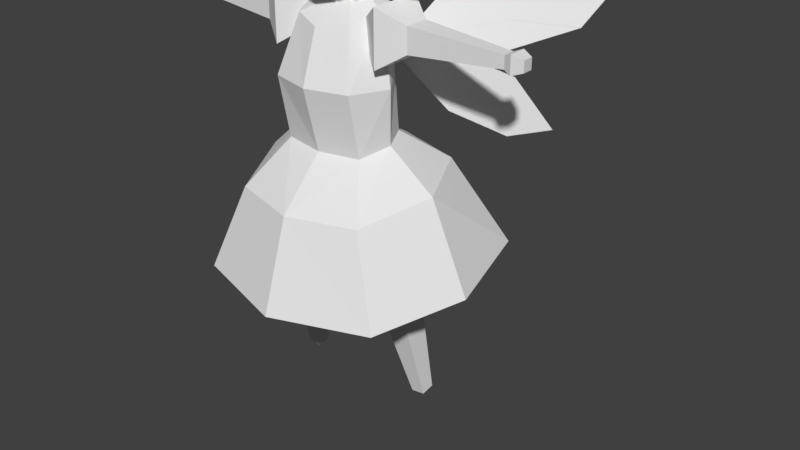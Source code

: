 # Source: fairy.blend  (saved by Blender 2.78.0; exported with 4.5.12 LTS)
import bpy
from mathutils import Matrix  # noqa: F401  (used for matrix-valued properties, if any)

bpy.ops.wm.read_factory_settings(use_empty=True)
scene = bpy.context.scene
scene.name = 'Scene'

# ---- collections
col_collection_1 = bpy.data.collections.new('Collection 1'); scene.collection.children.link(col_collection_1)

# ---- materials (node trees are filled in below, after node groups)
mat_fairy = bpy.data.materials.new('fairy')
mat_fairy.alpha_threshold = 0.0
mat_fairy.use_transparent_shadow = False
mat_fairy.roughness = 0.5
mat_fairy.line_color = (0.0, 0.0, 0.0, 1.0)

# ---- material node trees

# ---- world
world_world = bpy.data.worlds.new('World'); scene.world = world_world
world_world.color = (0.05088, 0.05088, 0.05088)
world_world.use_sun_shadow = False
world_world.sun_shadow_jitter_overblur = 0.0
world_world.cycles.sampling_method = 'MANUAL'

# ---- meshes
me_cube = bpy.data.meshes.new('Cube')
me_cube.from_pydata([(0.2299, 0.1244, 0.9842), (0.0, 0.167, 0.9885), (0.0, 0.6771, 0.3313), (0.0, 0.4647, 0.8087), (0.6278, 0.5535, 0.3203), (0.381, 0.3618, 0.7983), (0.7656, -0.006186, 0.2675), (0.5388, 0.009572, 0.7494), (0.5526, -0.4722, 0.1906), (0.381, -0.368, 0.6691), (0.0, -0.6323, 0.1647), (0.0, -0.4709, 0.6587), (0.2952, -0.01676, 0.9622), (0.2299, -0.1728, 0.9218), (0.0, -0.2154, 0.9175), (0.2301, 0.09779, 1.29), (0.0, 0.1592, 1.29), (0.3238, -0.04715, 1.267), (0.2301, -0.2424, 1.267), (0.0, -0.3038, 1.267), (0.158, 0.1519, 1.615), (0.0, 0.2084, 1.622), (0.2334, -1.043e-08, 1.601), (0.158, -0.1496, 1.575), (0.0, -0.2077, 1.545), (0.1275, 0.04552, 1.651), (0.0, 0.04836, 1.684), (0.0, -0.07631, 1.543), (0.0, -0.03521, 1.806), (0.0, 0.1475, 1.575), (0.0, 0.07556, 1.818), (0.1055, -0.02029, 1.578), (0.06841, -0.03521, 1.806), (0.1055, 0.08754, 1.597), (0.06841, 0.07556, 1.818), (0.0, -0.04046, 2.456), (0.1475, 0.06585, 2.419), (0.2117, 0.1772, 2.309), (0.2357, 0.1945, 2.119), (0.2066, 0.1342, 1.933), (0.1242, 0.07181, 1.81), (0.1915, -0.04046, 2.419), (0.2926, -0.04046, 2.309), (0.3237, -0.04046, 2.119), (0.2876, -0.04046, 1.915), (0.1717, -0.04046, 1.794), (0.1475, -0.1468, 2.419), (0.2117, -0.2357, 2.309), (0.2357, -0.2531, 2.119), (0.2066, -0.236, 1.915), (0.125, -0.1781, 1.769), (0.0, -0.1908, 2.419), (0.0, -0.3166, 2.309), (0.0, -0.3412, 2.119), (0.0, -0.317, 1.915), (0.0, -0.229, 1.746), (0.0, 0.1099, 2.419), (0.0, 0.258, 2.309), (0.0, 0.2826, 2.119), (0.0, 0.2152, 1.933), (0.0, 0.1159, 1.81), (0.0, -0.04916, 1.763), (0.0, -0.04285, 2.493), (0.1656, 0.1113, 2.453), (0.2293, 0.2282, 2.316), (0.2448, 0.2592, 2.103), (0.2734, 0.2254, 1.911), (0.2294, -0.04285, 2.453), (0.3306, -0.04433, 2.316), (0.3822, 0.01045, 2.109), (0.3614, -0.04285, 1.897), (0.1656, -0.197, 2.453), (0.2293, -0.2888, 2.316), (0.259, -0.2869, 2.13), (0.0, -0.2608, 2.453), (0.0, -0.3901, 2.316), (0.0, -0.4101, 2.13), (0.0, 0.1751, 2.453), (0.0, 0.3295, 2.316), (0.0, 0.3549, 2.103), (0.0, 0.3134, 1.901), (0.2064, 0.1006, 1.929), (0.3049, -0.04626, 2.085), (0.2746, -0.04626, 1.914), (0.2309, -0.225, 2.106), (0.0, -0.2991, 2.106), (0.0, 0.1687, 1.929), (0.4188, 0.05679, 1.736), (0.3191, 0.272, 1.751), (0.0, 0.3764, 1.759), (0.3179, 0.02035, 1.681), (0.2408, 0.1704, 1.684), (0.0, 0.2289, 1.692), (0.1787, -0.05745, 1.482), (0.1787, -0.05745, 1.586), (0.1787, 0.04634, 1.482), (0.1787, 0.04634, 1.586), (0.4432, -0.07349, 1.466), (0.4432, -0.07349, 1.602), (0.4432, 0.06237, 1.466), (0.4432, 0.06237, 1.602), (0.3158, 0.1443, 1.384), (0.3158, 0.1443, 1.684), (0.3158, -0.1555, 1.384), (0.3158, -0.1555, 1.684), (0.9527, -0.0385, 1.501), (0.9527, -0.0385, 1.567), (0.9527, 0.02738, 1.501), (0.9527, 0.02738, 1.567), (0.995, -0.05475, 1.485), (0.995, -0.05475, 1.583), (0.995, 0.04364, 1.485), (0.995, 0.04364, 1.583), (1.051, -0.03468, 1.505), (1.051, -0.03468, 1.563), (1.051, 0.02356, 1.505), (1.051, 0.02356, 1.563), (0.0, 0.02381, 0.5243), (0.2899, 0.024, 0.5251), (0.1166, -0.08944, 0.5623), (0.3504, 0.09567, -0.5138), (0.3504, 0.1732, -0.5011), (0.1166, 0.1441, 0.5623), (0.4282, 0.09389, -0.5028), (0.3478, -0.08944, 0.5954), (0.4282, 0.1715, -0.4902), (0.3478, 0.1441, 0.5954), (0.2335, 0.1242, 0.04177), (0.2335, -0.02989, 0.01671), (0.388, 0.1206, 0.06358), (0.388, -0.03344, 0.03852), (0.3425, 0.3336, 1.671), (0.7104, 0.5449, 1.841), (0.6857, 0.4508, 1.274), (0.3971, 0.2869, 1.397), (0.1971, 0.1704, 1.429), (0.6586, 0.3327, 1.415), (0.9883, 0.5193, 1.561), (1.107, 0.6642, 1.784), (0.182, 0.1603, 1.355), (0.4139, 0.2862, 1.082), (0.6691, 0.4309, 0.9681), (0.8595, 0.5433, 1.016)], [], [(2, 3, 5, 4), (11, 9, 13, 14), (4, 5, 7, 6), (6, 7, 9, 8), (9, 7, 12, 13), (8, 9, 11, 10), (13, 12, 17, 18), (5, 3, 1, 0), (19, 18, 23, 24), (7, 5, 0, 12), (14, 13, 18, 19), (12, 0, 15, 17), (0, 1, 16, 15), (15, 16, 21, 20), (18, 17, 22, 23), (17, 15, 20, 22), (26, 24, 23, 25), (21, 26, 25, 20), (22, 25, 23), (20, 25, 22), (29, 30, 34, 33), (33, 34, 32, 31), (31, 32, 28, 27), (34, 30, 28, 32), (61, 60, 40), (59, 58, 38, 39), (57, 56, 36, 37), (60, 59, 39, 40), (58, 57, 37, 38), (56, 35, 36), (39, 38, 43, 44), (37, 36, 41, 42), (40, 39, 44, 45), (38, 37, 42, 43), (36, 35, 41), (61, 40, 45), (42, 41, 46, 47), (45, 44, 49, 50), (43, 42, 47, 48), (41, 35, 46), (61, 45, 50), (44, 43, 48, 49), (50, 49, 54, 55), (48, 47, 52, 53), (46, 35, 51), (61, 50, 55), (49, 48, 53, 54), (47, 46, 51, 52), (80, 79, 65, 66), (78, 77, 63, 64), (79, 78, 64, 65), (77, 62, 63), (66, 65, 69, 70), (64, 63, 67, 68), (65, 64, 68, 69), (63, 62, 67), (68, 67, 71, 72), (69, 68, 72, 73), (67, 62, 71), (73, 72, 75, 76), (71, 62, 74), (72, 71, 74, 75), (81, 86, 92, 91), (70, 69, 82, 83), (69, 73, 84, 82), (80, 66, 88, 89), (73, 76, 85, 84), (89, 88, 91, 92), (88, 87, 90, 91), (70, 83, 90, 87), (83, 81, 91, 90), (66, 70, 87, 88), (93, 94, 96, 95), (101, 102, 100, 99), (98, 97, 105, 106), (103, 104, 94, 93), (101, 99, 97, 103), (102, 96, 94, 104), (100, 102, 104, 98), (95, 101, 103, 93), (97, 98, 104, 103), (95, 96, 102, 101), (108, 106, 110, 112), (97, 99, 107, 105), (100, 98, 106, 108), (99, 100, 108, 107), (110, 109, 113, 114), (107, 108, 112, 111), (106, 105, 109, 110), (105, 107, 111, 109), (115, 116, 114, 113), (109, 111, 115, 113), (112, 110, 114, 116), (111, 112, 116, 115), (2, 4, 118, 117), (6, 8, 118), (4, 6, 118), (8, 10, 117, 118), (128, 119, 122, 127), (127, 122, 126, 129), (129, 126, 124, 130), (130, 124, 119, 128), (121, 125, 123, 120), (126, 122, 119, 124), (123, 130, 128, 120), (125, 129, 130, 123), (121, 127, 129, 125), (120, 128, 127, 121), (139, 134, 141, 140), (135, 131, 137, 136), (132, 136, 137, 138), (135, 136, 132, 131), (133, 140, 141, 142), (138, 137, 131, 132), (139, 140, 133, 134), (142, 141, 134, 133)])
_uv = me_cube.uv_layers.new(name='UVMap')
_uv.uv.foreach_set('vector', [0.9567, 0.1022, 0.9656, 0.2874, 0.8471, 0.2989, 0.8361, 0.1076, 0.4288, 0.2933, 0.5569, 0.2698, 0.556, 0.3877, 0.4781, 0.4086, 0.8361, 0.1076, 0.8471, 0.2989, 0.7113, 0.2874, 0.6887, 0.1135, 0.6887, 0.1135, 0.7113, 0.2874, 0.5569, 0.2698, 0.5509, 0.1108, 0.5569, 0.2698, 0.7113, 0.2874, 0.7071, 0.3934, 0.556, 0.3877, 0.5509, 0.1108, 0.5569, 0.2698, 0.4288, 0.2933, 0.3866, 0.1185, 0.1546, 0.181, 0.1871, 0.2011, 0.2014, 0.3425, 0.1547, 0.3576, 0.8471, 0.2989, 0.9656, 0.2874, 0.9447, 0.4076, 0.8175, 0.4078, 0.04022, 0.3576, 0.1547, 0.3576, 0.1189, 0.4557, 0.04022, 0.4408, 0.7113, 0.2874, 0.8471, 0.2989, 0.8175, 0.4078, 0.7071, 0.3934, 0.04022, 0.1788, 0.1546, 0.181, 0.1547, 0.3576, 0.04022, 0.3576, 0.1871, 0.2011, 0.1546, 0.1925, 0.1547, 0.335, 0.2014, 0.3425, 0.1546, 0.1925, 0.04022, 0.1947, 0.04022, 0.335, 0.1547, 0.335, 0.1547, 0.335, 0.04022, 0.335, 0.04022, 0.4792, 0.1189, 0.4754, 0.1547, 0.3576, 0.2014, 0.3425, 0.1564, 0.4686, 0.1189, 0.4557, 0.2014, 0.3425, 0.1547, 0.335, 0.1189, 0.4754, 0.1564, 0.4686, 0.04022, 0.51, 0.04022, 0.4408, 0.1189, 0.4557, 0.1037, 0.4933, 0.04022, 0.4792, 0.04022, 0.51, 0.1037, 0.4933, 0.1189, 0.4754, 0.1564, 0.4686, 0.1037, 0.4933, 0.1189, 0.4557, 0.1189, 0.4754, 0.1037, 0.4933, 0.1564, 0.4686, 0.05308, 0.5614, 0.05308, 0.6711, 0.08538, 0.6711, 0.1029, 0.5715, 0.1029, 0.5715, 0.08538, 0.6711, 0.08538, 0.6654, 0.1029, 0.5629, 0.1029, 0.5629, 0.08538, 0.6654, 0.05308, 0.6654, 0.05308, 0.5461, 0.08538, 0.6711, 0.05308, 0.6711, 0.05308, 0.6654, 0.08538, 0.6654, 0.05308, 0.6451, 0.05308, 0.6673, 0.1117, 0.6673, 0.05308, 0.7255, 0.05308, 0.8135, 0.1644, 0.8135, 0.1507, 0.7255, 0.05308, 0.9032, 0.05308, 0.9552, 0.1227, 0.9552, 0.1531, 0.9032, 0.05308, 0.6673, 0.05308, 0.7255, 0.1507, 0.7255, 0.1117, 0.6673, 0.05308, 0.8135, 0.05308, 0.9032, 0.1531, 0.9032, 0.1644, 0.8135, 0.05308, 0.9552, 0.05308, 0.9724, 0.1227, 0.9552, 0.1507, 0.7255, 0.1644, 0.8135, 0.206, 0.8135, 0.1889, 0.717, 0.1531, 0.9032, 0.1227, 0.9552, 0.1435, 0.9552, 0.1912, 0.9032, 0.1117, 0.6673, 0.1507, 0.7255, 0.1889, 0.717, 0.1341, 0.6597, 0.1644, 0.8135, 0.1531, 0.9032, 0.1912, 0.9032, 0.206, 0.8135, 0.1227, 0.9552, 0.05308, 0.9724, 0.1435, 0.9552, 0.05308, 0.6451, 0.1117, 0.6673, 0.1341, 0.6597, 0.1912, 0.9032, 0.1435, 0.9552, 0.1227, 0.9552, 0.1531, 0.9032, 0.1341, 0.6597, 0.1889, 0.717, 0.1507, 0.717, 0.1121, 0.6479, 0.206, 0.8135, 0.1912, 0.9032, 0.1531, 0.9032, 0.1644, 0.8135, 0.1435, 0.9552, 0.05308, 0.9724, 0.1227, 0.9552, 0.05308, 0.6451, 0.1341, 0.6597, 0.1121, 0.6479, 0.1889, 0.717, 0.206, 0.8135, 0.1644, 0.8135, 0.1507, 0.717, 0.1121, 0.6479, 0.1507, 0.717, 0.05308, 0.717, 0.05308, 0.6373, 0.1644, 0.8135, 0.1531, 0.9032, 0.05308, 0.9032, 0.05308, 0.8135, 0.1227, 0.9552, 0.05308, 0.9724, 0.05308, 0.9552, 0.05308, 0.6451, 0.1121, 0.6479, 0.05308, 0.6373, 0.1507, 0.717, 0.1644, 0.8135, 0.05308, 0.8135, 0.05308, 0.717, 0.1531, 0.9032, 0.1227, 0.9552, 0.05308, 0.9552, 0.05308, 0.9032, 0.2446, 0.7238, 0.2446, 0.8038, 0.3413, 0.8038, 0.3526, 0.7278, 0.2446, 0.8876, 0.2446, 0.9418, 0.31, 0.9418, 0.3352, 0.8876, 0.2446, 0.8038, 0.2446, 0.8876, 0.3352, 0.8876, 0.3413, 0.8038, 0.2446, 0.9418, 0.2446, 0.9575, 0.31, 0.9418, 0.3526, 0.7278, 0.3413, 0.8038, 0.3955, 0.806, 0.3873, 0.7224, 0.3352, 0.8876, 0.31, 0.9418, 0.3352, 0.9418, 0.3752, 0.8876, 0.3413, 0.8038, 0.3352, 0.8876, 0.3752, 0.8876, 0.3955, 0.806, 0.31, 0.9418, 0.2446, 0.9575, 0.3352, 0.9418, 0.3752, 0.8876, 0.3352, 0.9418, 0.31, 0.9418, 0.3352, 0.8876, 0.3955, 0.806, 0.3752, 0.8876, 0.3352, 0.8876, 0.3469, 0.8141, 0.3352, 0.9418, 0.2446, 0.9575, 0.31, 0.9418, 0.3469, 0.8141, 0.3352, 0.8876, 0.2446, 0.8876, 0.2446, 0.8141, 0.31, 0.9418, 0.2446, 0.9575, 0.2446, 0.9418, 0.3352, 0.8876, 0.31, 0.9418, 0.2446, 0.9418, 0.2446, 0.8876, 0.3261, 0.7348, 0.2446, 0.7348, 0.2446, 0.6416, 0.3397, 0.6384, 0.3873, 0.7224, 0.3955, 0.806, 0.365, 0.7967, 0.353, 0.7289, 0.3955, 0.806, 0.3469, 0.8141, 0.3358, 0.8048, 0.365, 0.7967, 0.2446, 0.7238, 0.3526, 0.7278, 0.3706, 0.6645, 0.2446, 0.6676, 0.3469, 0.8141, 0.2446, 0.8141, 0.2446, 0.8048, 0.3358, 0.8048, 0.2446, 0.6676, 0.3706, 0.6645, 0.3397, 0.6384, 0.2446, 0.6416, 0.3706, 0.6645, 0.41, 0.6587, 0.3701, 0.6371, 0.3397, 0.6384, 0.3873, 0.7224, 0.353, 0.7289, 0.3701, 0.6371, 0.41, 0.6587, 0.353, 0.7289, 0.3261, 0.7348, 0.3397, 0.6384, 0.3701, 0.6371, 0.3526, 0.7278, 0.3873, 0.7224, 0.41, 0.6587, 0.3706, 0.6645, 0.296, 0.521, 0.3456, 0.5201, 0.3456, 0.5201, 0.296, 0.521, 0.248, 0.4561, 0.3914, 0.4537, 0.3512, 0.3934, 0.2862, 0.3945, 0.3512, 0.3934, 0.2862, 0.3945, 0.2988, 0.1504, 0.3304, 0.1499, 0.248, 0.4561, 0.3914, 0.4537, 0.3456, 0.5201, 0.296, 0.521, 0.248, 0.4561, 0.2862, 0.3945, 0.2862, 0.3945, 0.248, 0.4561, 0.3914, 0.4537, 0.3456, 0.5201, 0.3456, 0.5201, 0.3914, 0.4537, 0.3512, 0.3934, 0.3914, 0.4537, 0.3914, 0.4537, 0.3512, 0.3934, 0.296, 0.521, 0.248, 0.4561, 0.248, 0.4561, 0.296, 0.521, 0.2862, 0.3945, 0.3512, 0.3934, 0.3914, 0.4537, 0.248, 0.4561, 0.296, 0.521, 0.3456, 0.5201, 0.3914, 0.4537, 0.248, 0.4561, 0.3304, 0.1499, 0.3304, 0.1499, 0.3378, 0.1296, 0.3378, 0.1296, 0.2862, 0.3945, 0.2862, 0.3945, 0.2988, 0.1504, 0.2988, 0.1504, 0.3512, 0.3934, 0.3512, 0.3934, 0.3304, 0.1499, 0.3304, 0.1499, 0.2862, 0.3945, 0.3512, 0.3934, 0.3304, 0.1499, 0.2988, 0.1504, 0.3378, 0.1296, 0.2907, 0.1304, 0.2999, 0.1035, 0.3277, 0.103, 0.2988, 0.1504, 0.3304, 0.1499, 0.3378, 0.1296, 0.2907, 0.1304, 0.3304, 0.1499, 0.2988, 0.1504, 0.2907, 0.1304, 0.3378, 0.1296, 0.2988, 0.1504, 0.2988, 0.1504, 0.2907, 0.1304, 0.2907, 0.1304, 0.2999, 0.1035, 0.3277, 0.103, 0.3277, 0.103, 0.2999, 0.1035, 0.2907, 0.1304, 0.2907, 0.1304, 0.2999, 0.1035, 0.2999, 0.1035, 0.3378, 0.1296, 0.3378, 0.1296, 0.3277, 0.103, 0.3277, 0.103, 0.2907, 0.1304, 0.3378, 0.1296, 0.3277, 0.103, 0.2999, 0.1035, 0.7392, 0.8187, 0.8134, 0.8041, 0.7735, 0.7414, 0.7392, 0.7414, 0.8297, 0.7378, 0.8045, 0.6827, 0.7735, 0.7414, 0.8134, 0.8041, 0.8297, 0.7378, 0.7735, 0.7414, 0.8045, 0.6827, 0.7392, 0.6638, 0.7392, 0.7414, 0.7735, 0.7414, 0.8655, 0.7179, 0.855, 0.9367, 0.855, 0.9367, 0.8671, 0.7276, 0.8671, 0.7276, 0.855, 0.9367, 0.9466, 0.9347, 0.9283, 0.7262, 0.9283, 0.7262, 0.9466, 0.9347, 0.9466, 0.9347, 0.9267, 0.7165, 0.9267, 0.7165, 0.9466, 0.9347, 0.855, 0.9367, 0.8655, 0.7179, 0.8778, 0.5099, 0.9086, 0.5092, 0.9078, 0.5043, 0.877, 0.505, 0.9466, 0.9347, 0.855, 0.9367, 0.855, 0.9367, 0.9466, 0.9347, 0.9078, 0.5043, 0.9267, 0.7165, 0.8655, 0.7179, 0.877, 0.505, 0.9086, 0.5092, 0.9283, 0.7262, 0.9267, 0.7165, 0.9078, 0.5043, 0.8778, 0.5099, 0.8671, 0.7276, 0.9283, 0.7262, 0.9086, 0.5092, 0.877, 0.505, 0.8655, 0.7179, 0.8671, 0.7276, 0.8778, 0.5099, 0.4494, 0.7893, 0.528, 0.8048, 0.6274, 0.648, 0.5342, 0.6897, 0.455, 0.8165, 0.5081, 0.905, 0.7441, 0.8645, 0.6236, 0.8114, 0.6425, 0.9669, 0.6236, 0.8114, 0.7441, 0.8645, 0.7874, 0.9463, 0.455, 0.8165, 0.6236, 0.8114, 0.6425, 0.9669, 0.5081, 0.905, 0.6335, 0.7596, 0.5342, 0.6897, 0.6274, 0.648, 0.697, 0.6656, 0.7874, 0.9463, 0.7441, 0.8645, 0.5081, 0.905, 0.6425, 0.9669, 0.4494, 0.7893, 0.5342, 0.6897, 0.6335, 0.7596, 0.528, 0.8048, 0.697, 0.6656, 0.6274, 0.648, 0.528, 0.8048, 0.6335, 0.7596])
me_cube.materials.append(mat_fairy)
me_cube.use_remesh_preserve_volume = False
me_cube.use_remesh_preserve_attributes = False
me_cube.use_mirror_vertex_groups = False
me_cube.update()
arm_armature = bpy.data.armatures.new('Armature')  # bones are not reproduced

# ---- objects
ob_armature = bpy.data.objects.new('Armature', arm_armature)
ob_cube = bpy.data.objects.new('Cube', me_cube)

# ---- transforms, parenting, visibility, modifiers, constraints
ob_armature.location = (0.0, 0.0, 0.545)
ob_armature.show_in_front = True
ob_armature.lineart.crease_threshold = 0.0
ob_cube.parent = ob_armature
ob_cube.location = (0.0, 0.0, 0.0)
ob_cube.lock_rotations_4d = False
ob_cube.empty_display_type = 'ARROWS'
ob_cube.lineart.crease_threshold = 0.0
_vg = ob_cube.vertex_groups.new(name='Body')
for _i, _w in zip([0, 1, 2, 3, 4, 5, 6, 7, 8, 9, 10, 11, 12, 13, 14, 15, 16, 17, 18, 19, 20, 21, 22, 23, 24, 25, 26, 117, 118], [1.0, 1.0, 0.0, 1.0, 0.0, 1.0, 0.0, 1.0, 0.0, 1.0, 0.0, 1.0, 1.0, 1.0, 1.0, 1.0, 1.0, 1.0, 1.0, 1.0, 1.0, 1.0, 1.0, 1.0, 1.0, 1.0, 1.0, 1.0, 1.0]): _vg.add([_i], _w, 'REPLACE')
_vg = ob_cube.vertex_groups.new(name='arm.L')
_vg.add([93, 94, 95, 96, 97, 98, 99, 100, 101, 102, 103, 104, 105, 106, 107, 108, 109, 110, 111, 112, 113, 114, 115, 116], 1.0, 'REPLACE')
_vg = ob_cube.vertex_groups.new(name='leg.L')
_vg.add([2, 4, 6, 8, 10, 119, 120, 121, 122, 123, 124, 125, 126, 127, 128, 129, 130], 1.0, 'REPLACE')
_vg = ob_cube.vertex_groups.new(name='wing.L')
_vg.add([131, 132, 133, 134, 135, 136, 137, 138, 139, 140, 141, 142], 1.0, 'REPLACE')
_vg = ob_cube.vertex_groups.new(name='head')
_vg.add([27, 28, 29, 30, 31, 32, 33, 34, 35, 36, 37, 38, 39, 40, 41, 42, 43, 44, 45, 46, 47, 48, 49, 50, 51, 52, 53, 54, 55, 56, 57, 58, 59, 60, 61, 62, 63, 64, 65, 66, 67, 68, 69, 70, 71, 72, 73, 74, 75, 76, 77, 78, 79, 80, 81, 82, 83, 84, 85, 86, 87, 88, 89, 90, 91, 92], 1.0, 'REPLACE')
_vg = ob_cube.vertex_groups.new(name='arm.R')
_vg = ob_cube.vertex_groups.new(name='leg.R')
for _i, _w in zip([2, 10], [0.0, 0.0]): _vg.add([_i], _w, 'REPLACE')
_vg = ob_cube.vertex_groups.new(name='wing.R')
_m = ob_cube.modifiers.new('Mirror', 'MIRROR')
_m.use_clip = True
_m = ob_cube.modifiers.new('Armature', 'ARMATURE')
_m.object = ob_armature

# ---- collection membership
col_collection_1.objects.link(ob_armature)
col_collection_1.objects.link(ob_cube)

# ---- scene / render settings (as saved in the file)
scene.frame_start = 1; scene.frame_end = 250; scene.frame_set(56)
scene.render.engine = 'BLENDER_EEVEE_NEXT'
scene.render.resolution_percentage = 50
scene.render.dither_intensity = 0.0
scene.cycles.use_denoising = False
scene.cycles.samples = 128
scene.cycles.sampling_pattern = 'TABULATED_SOBOL'
scene.cycles.light_sampling_threshold = 0.0
scene.cycles.use_adaptive_sampling = False
scene.cycles.use_light_tree = False
scene.cycles.blur_glossy = 0.0
scene.cycles.sample_clamp_indirect = 0.0
scene.view_settings.view_transform = 'Standard'
bpy.context.view_layer.update()

# ---- added for rendering (the .blend has no active camera and no usable light): camera, sun
cam_auto = bpy.data.cameras.new('AutoCamera')
cam_auto.lens = 50.0
cam_auto.sensor_width = 36.0
cam_auto.clip_end = 1000.0
ob_auto_camera = bpy.data.objects.new('AutoCamera', cam_auto)
scene.collection.objects.link(ob_auto_camera)
ob_auto_camera.location = (3.51455, -3.80821, 3.62248)
ob_auto_camera.rotation_euler = (1.09748, -7.21219e-08, 0.694738)
scene.camera = ob_auto_camera
light_auto_sun = bpy.data.lights.new('AutoSun', 'SUN')
light_auto_sun.energy = 3.0
light_auto_sun.angle = 0.0523599
ob_auto_sun = bpy.data.objects.new('AutoSun', light_auto_sun)
scene.collection.objects.link(ob_auto_sun)
ob_auto_sun.rotation_euler = (0.872665, 0.174533, 0.523599)
bpy.context.view_layer.update()

